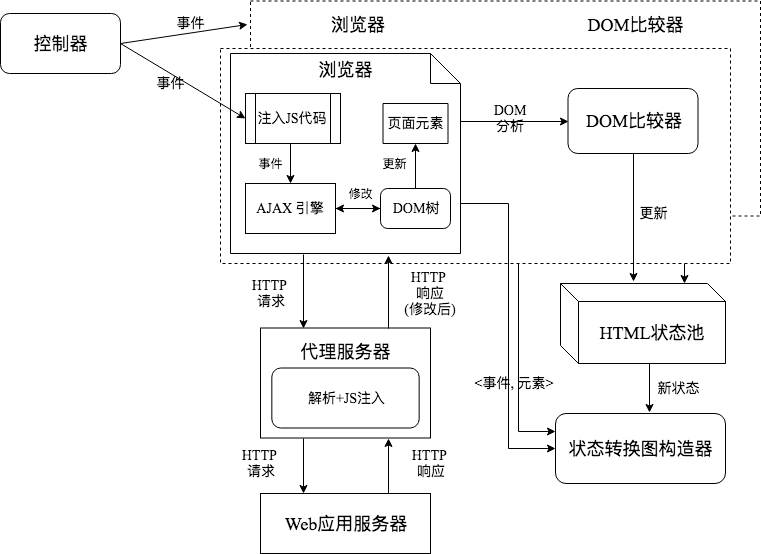

The diagram above was exported from draw.io. Its source (the exported page's mxGraphModel, read from the mxfile embedded in the PNG):
<mxGraphModel dx="950" dy="598" grid="1" gridSize="10" guides="1" tooltips="1" connect="1" arrows="1" fold="1" page="1" pageScale="1" pageWidth="827" pageHeight="1169" background="#ffffff" math="0" shadow="0">
  <root>
    <mxCell id="0" />
    <mxCell id="1" parent="0" />
    <mxCell id="59" value="" style="shape=note;whiteSpace=wrap;html=1;dashed=1;fontFamily=Times New Roman;fontSize=18;" parent="1" vertex="1">
      <mxGeometry x="302" y="189" width="198" height="162" as="geometry" />
    </mxCell>
    <mxCell id="49" value="&amp;nbsp;浏览器&amp;nbsp; &amp;nbsp; &amp;nbsp; &amp;nbsp; &amp;nbsp; &amp;nbsp; &amp;nbsp; &amp;nbsp; &amp;nbsp; &amp;nbsp; &amp;nbsp; &amp;nbsp; &amp;nbsp; &amp;nbsp; &amp;nbsp; &amp;nbsp; &amp;nbsp; &amp;nbsp; &amp;nbsp; &amp;nbsp; &amp;nbsp; &amp;nbsp; &amp;nbsp;DOM比较器&lt;br style=&quot;font-size: 18px&quot;&gt;&lt;br style=&quot;font-size: 18px&quot;&gt;&lt;br style=&quot;font-size: 18px&quot;&gt;&lt;br style=&quot;font-size: 18px&quot;&gt;&lt;br style=&quot;font-size: 18px&quot;&gt;&lt;br style=&quot;font-size: 18px&quot;&gt;&lt;br style=&quot;font-size: 18px&quot;&gt;&lt;br style=&quot;font-size: 18px&quot;&gt;&lt;br style=&quot;font-size: 18px&quot;&gt;" style="rounded=0;whiteSpace=wrap;html=1;fontFamily=Times New Roman;dashed=1;fontSize=18;" parent="1" vertex="1">
      <mxGeometry x="270" y="147.5" width="510" height="215" as="geometry" />
    </mxCell>
    <mxCell id="60" style="edgeStyle=orthogonalEdgeStyle;rounded=0;html=1;exitX=1;exitY=0.5;entryX=0;entryY=0.25;jettySize=auto;orthogonalLoop=1;fontFamily=Times New Roman;fontSize=18;" parent="1" source="59" target="42" edge="1">
      <mxGeometry relative="1" as="geometry" />
    </mxCell>
    <mxCell id="58" value="" style="endArrow=classic;html=1;fontFamily=Times New Roman;fontSize=18;entryX=0.75;entryY=0;exitX=0.851;exitY=1.012;exitPerimeter=0;" parent="1" source="49" target="35" edge="1">
      <mxGeometry width="50" height="50" relative="1" as="geometry">
        <mxPoint x="725" y="425" as="sourcePoint" />
        <mxPoint x="775" y="375" as="targetPoint" />
      </mxGeometry>
    </mxCell>
    <mxCell id="53" value="" style="rounded=0;whiteSpace=wrap;html=1;fontFamily=Times New Roman;dashed=1;" parent="1" vertex="1">
      <mxGeometry x="240" y="195" width="510" height="215" as="geometry" />
    </mxCell>
    <mxCell id="2" value="&lt;span style=&quot;font-size: 18px&quot;&gt;控制器&lt;/span&gt;" style="rounded=1;whiteSpace=wrap;html=1;fontFamily=Times New Roman;" parent="1" vertex="1">
      <mxGeometry x="20" y="160" width="120" height="60" as="geometry" />
    </mxCell>
    <mxCell id="28" style="edgeStyle=orthogonalEdgeStyle;rounded=0;html=1;exitX=1;exitY=0.25;jettySize=auto;orthogonalLoop=1;entryX=0;entryY=0.5;fontFamily=Times New Roman;" parent="1" source="4" target="29" edge="1">
      <mxGeometry relative="1" as="geometry">
        <mxPoint x="550" y="270" as="targetPoint" />
        <Array as="points">
          <mxPoint x="480" y="268" />
        </Array>
      </mxGeometry>
    </mxCell>
    <mxCell id="44" style="edgeStyle=orthogonalEdgeStyle;rounded=0;html=1;exitX=1;exitY=0.75;entryX=0;entryY=0.5;jettySize=auto;orthogonalLoop=1;fontFamily=Times New Roman;" parent="1" source="4" target="42" edge="1">
      <mxGeometry relative="1" as="geometry">
        <Array as="points">
          <mxPoint x="528" y="350" />
          <mxPoint x="528" y="595" />
        </Array>
      </mxGeometry>
    </mxCell>
    <mxCell id="4" value="&lt;font style=&quot;font-size: 18px&quot;&gt;&lt;font&gt;&lt;br&gt;浏览器&lt;br&gt;&lt;br&gt;&lt;br&gt;&lt;br&gt;&lt;br&gt;&lt;br&gt;&lt;br&gt;&lt;br&gt;&lt;br&gt;&lt;/font&gt;&lt;br&gt;&lt;/font&gt;" style="shape=note;whiteSpace=wrap;html=1;fontFamily=Times New Roman;" parent="1" vertex="1">
      <mxGeometry x="250" y="200" width="230" height="200" as="geometry" />
    </mxCell>
    <mxCell id="6" value="&lt;font style=&quot;font-size: 14px&quot;&gt;AJAX 引擎&lt;/font&gt;" style="rounded=0;whiteSpace=wrap;html=1;fontFamily=Times New Roman;" parent="1" vertex="1">
      <mxGeometry x="265" y="330" width="90" height="50" as="geometry" />
    </mxCell>
    <mxCell id="7" value="" style="endArrow=classic;html=1;fontFamily=Times New Roman;" parent="1" edge="1">
      <mxGeometry width="50" height="50" relative="1" as="geometry">
        <mxPoint x="310" y="290" as="sourcePoint" />
        <mxPoint x="310" y="330" as="targetPoint" />
      </mxGeometry>
    </mxCell>
    <mxCell id="61" value="" style="edgeStyle=orthogonalEdgeStyle;rounded=0;html=1;jettySize=auto;orthogonalLoop=1;fontFamily=Times New Roman;fontSize=18;" edge="1" parent="1" source="8" target="6">
      <mxGeometry relative="1" as="geometry" />
    </mxCell>
    <mxCell id="8" value="&lt;font style=&quot;font-size: 14px&quot;&gt;DOM树&lt;/font&gt;" style="rounded=1;whiteSpace=wrap;html=1;arcSize=18;fontFamily=Times New Roman;" parent="1" vertex="1">
      <mxGeometry x="400" y="335" width="70" height="40" as="geometry" />
    </mxCell>
    <mxCell id="9" value="" style="endArrow=classic;html=1;exitX=1;exitY=0.5;entryX=0;entryY=0.5;fontFamily=Times New Roman;" parent="1" source="6" target="8" edge="1">
      <mxGeometry width="50" height="50" relative="1" as="geometry">
        <mxPoint x="343.5" y="360" as="sourcePoint" />
        <mxPoint x="413.5" y="400" as="targetPoint" />
      </mxGeometry>
    </mxCell>
    <mxCell id="10" value="&lt;span style=&quot;font-size: 14px&quot;&gt;页面元素&lt;/span&gt;" style="shape=parallelogram;perimeter=parallelogramPerimeter;whiteSpace=wrap;html=1;size=0;fontFamily=Times New Roman;" parent="1" vertex="1">
      <mxGeometry x="402.5" y="250" width="65" height="40" as="geometry" />
    </mxCell>
    <mxCell id="11" value="" style="endArrow=classic;html=1;entryX=0.5;entryY=1;exitX=0.5;exitY=0;fontFamily=Times New Roman;" parent="1" source="8" target="10" edge="1">
      <mxGeometry width="50" height="50" relative="1" as="geometry">
        <mxPoint x="435" y="330" as="sourcePoint" />
        <mxPoint x="450" y="280" as="targetPoint" />
      </mxGeometry>
    </mxCell>
    <mxCell id="12" value="" style="endArrow=classic;html=1;entryX=0;entryY=0.5;fontFamily=Times New Roman;exitX=1;exitY=0.5;" parent="1" source="2" edge="1">
      <mxGeometry width="50" height="50" relative="1" as="geometry">
        <mxPoint x="160" y="264" as="sourcePoint" />
        <mxPoint x="265" y="265" as="targetPoint" />
      </mxGeometry>
    </mxCell>
    <mxCell id="13" value="&lt;font style=&quot;font-size: 14px&quot;&gt;事件&lt;/font&gt;&lt;br&gt;" style="text;html=1;strokeColor=none;fillColor=none;align=center;verticalAlign=middle;whiteSpace=wrap;rounded=0;fontFamily=Times New Roman;" parent="1" vertex="1">
      <mxGeometry x="170" y="220" width="40" height="20" as="geometry" />
    </mxCell>
    <mxCell id="16" value="" style="group;fontFamily=Times New Roman;" parent="1" vertex="1" connectable="0">
      <mxGeometry x="280" y="474.5" width="170" height="110" as="geometry" />
    </mxCell>
    <mxCell id="14" value="&lt;font style=&quot;font-size: 18px&quot;&gt;代理服务器&lt;br&gt;&lt;br&gt;&lt;br&gt;&lt;br&gt;&lt;/font&gt;" style="rounded=0;whiteSpace=wrap;html=1;fontFamily=Times New Roman;" parent="16" vertex="1">
      <mxGeometry width="170" height="110" as="geometry" />
    </mxCell>
    <mxCell id="15" value="&lt;font style=&quot;font-size: 14px&quot;&gt;解析+JS注入&lt;/font&gt;" style="rounded=1;whiteSpace=wrap;html=1;fontFamily=Times New Roman;" parent="16" vertex="1">
      <mxGeometry x="11.333333333333332" y="40" width="147.33333333333331" height="60" as="geometry" />
    </mxCell>
    <mxCell id="18" value="" style="endArrow=classic;html=1;entryX=0.25;entryY=0;fontFamily=Times New Roman;" parent="1" target="14" edge="1">
      <mxGeometry width="50" height="50" relative="1" as="geometry">
        <mxPoint x="323" y="401" as="sourcePoint" />
        <mxPoint x="307" y="450" as="targetPoint" />
      </mxGeometry>
    </mxCell>
    <mxCell id="19" value="" style="endArrow=classic;html=1;exitX=0.75;exitY=0;entryX=0.687;entryY=1.01;entryPerimeter=0;fontFamily=Times New Roman;" parent="1" source="14" target="4" edge="1">
      <mxGeometry width="50" height="50" relative="1" as="geometry">
        <mxPoint x="385.5" y="410" as="sourcePoint" />
        <mxPoint x="384.5" y="460" as="targetPoint" />
      </mxGeometry>
    </mxCell>
    <mxCell id="20" value="&lt;font style=&quot;font-size: 14px&quot;&gt;HTTP &lt;br&gt;请求&lt;br&gt;&lt;/font&gt;" style="text;html=1;strokeColor=none;fillColor=none;align=center;verticalAlign=middle;whiteSpace=wrap;rounded=0;fontFamily=Times New Roman;" parent="1" vertex="1">
      <mxGeometry x="250" y="430" width="80" height="20" as="geometry" />
    </mxCell>
    <mxCell id="21" value="&lt;font style=&quot;font-size: 14px&quot;&gt;HTTP &lt;br&gt;响应&lt;br&gt;(修改后)&lt;br&gt;&lt;/font&gt;" style="text;html=1;strokeColor=none;fillColor=none;align=center;verticalAlign=middle;whiteSpace=wrap;rounded=0;fontFamily=Times New Roman;" parent="1" vertex="1">
      <mxGeometry x="405" y="430" width="90" height="20" as="geometry" />
    </mxCell>
    <mxCell id="25" style="edgeStyle=orthogonalEdgeStyle;rounded=0;html=1;exitX=0.75;exitY=0;entryX=0.75;entryY=1;jettySize=auto;orthogonalLoop=1;fontFamily=Times New Roman;" parent="1" source="22" target="14" edge="1">
      <mxGeometry relative="1" as="geometry" />
    </mxCell>
    <mxCell id="22" value="&lt;font style=&quot;font-size: 18px&quot;&gt;Web应用服务器&lt;/font&gt;" style="rounded=0;whiteSpace=wrap;html=1;fontFamily=Times New Roman;" parent="1" vertex="1">
      <mxGeometry x="280" y="640" width="170" height="60" as="geometry" />
    </mxCell>
    <mxCell id="24" style="edgeStyle=orthogonalEdgeStyle;rounded=0;html=1;exitX=0.25;exitY=1;entryX=0.25;entryY=0;jettySize=auto;orthogonalLoop=1;fontFamily=Times New Roman;" parent="1" source="14" target="22" edge="1">
      <mxGeometry relative="1" as="geometry" />
    </mxCell>
    <mxCell id="26" value="&lt;font style=&quot;font-size: 14px&quot;&gt;HTTP &lt;br&gt;请求&lt;br&gt;&lt;/font&gt;" style="text;html=1;strokeColor=none;fillColor=none;align=center;verticalAlign=middle;whiteSpace=wrap;rounded=0;fontFamily=Times New Roman;" parent="1" vertex="1">
      <mxGeometry x="240" y="600" width="80" height="20" as="geometry" />
    </mxCell>
    <mxCell id="27" value="&lt;font style=&quot;font-size: 14px&quot;&gt;HTTP &lt;br&gt;响应&lt;br&gt;&lt;/font&gt;" style="text;html=1;strokeColor=none;fillColor=none;align=center;verticalAlign=middle;whiteSpace=wrap;rounded=0;fontFamily=Times New Roman;" parent="1" vertex="1">
      <mxGeometry x="410" y="600" width="80" height="20" as="geometry" />
    </mxCell>
    <mxCell id="37" style="edgeStyle=orthogonalEdgeStyle;rounded=0;html=1;jettySize=auto;orthogonalLoop=1;fontFamily=Times New Roman;entryX=0.442;entryY=-0.019;entryPerimeter=0;" parent="1" target="35" edge="1">
      <mxGeometry relative="1" as="geometry">
        <mxPoint x="653" y="300" as="sourcePoint" />
        <mxPoint x="653" y="360" as="targetPoint" />
      </mxGeometry>
    </mxCell>
    <mxCell id="29" value="&lt;font style=&quot;font-size: 18px&quot;&gt;DOM比较器&lt;/font&gt;" style="rounded=1;whiteSpace=wrap;html=1;fontFamily=Times New Roman;" parent="1" vertex="1">
      <mxGeometry x="587.5" y="235" width="130" height="65" as="geometry" />
    </mxCell>
    <mxCell id="30" value="修改&lt;br&gt;" style="text;html=1;strokeColor=none;fillColor=none;align=center;verticalAlign=middle;whiteSpace=wrap;rounded=0;fontFamily=Times New Roman;" parent="1" vertex="1">
      <mxGeometry x="360" y="330" width="40" height="20" as="geometry" />
    </mxCell>
    <mxCell id="31" value="事件&lt;br&gt;" style="text;html=1;strokeColor=none;fillColor=none;align=center;verticalAlign=middle;whiteSpace=wrap;rounded=0;fontFamily=Times New Roman;" parent="1" vertex="1">
      <mxGeometry x="270" y="300" width="40" height="20" as="geometry" />
    </mxCell>
    <mxCell id="32" value="更新" style="text;html=1;strokeColor=none;fillColor=none;align=center;verticalAlign=middle;whiteSpace=wrap;rounded=0;fontFamily=Times New Roman;" parent="1" vertex="1">
      <mxGeometry x="393.5" y="300" width="40" height="20" as="geometry" />
    </mxCell>
    <mxCell id="33" value="&lt;font style=&quot;font-size: 14px&quot;&gt;DOM 分析&lt;/font&gt;" style="text;html=1;strokeColor=none;fillColor=none;align=center;verticalAlign=middle;whiteSpace=wrap;rounded=0;fontFamily=Times New Roman;" parent="1" vertex="1">
      <mxGeometry x="510" y="255" width="40" height="20" as="geometry" />
    </mxCell>
    <mxCell id="35" value="&lt;font style=&quot;font-size: 18px&quot;&gt;HTML状态池&lt;/font&gt;" style="shape=cube;whiteSpace=wrap;html=1;boundedLbl=1;size=18;fontFamily=Times New Roman;" parent="1" vertex="1">
      <mxGeometry x="580" y="430" width="165" height="80" as="geometry" />
    </mxCell>
    <mxCell id="38" value="&lt;span style=&quot;font-size: 14px&quot;&gt;更新&lt;/span&gt;" style="text;html=1;strokeColor=none;fillColor=none;align=center;verticalAlign=middle;whiteSpace=wrap;rounded=0;fontFamily=Times New Roman;" parent="1" vertex="1">
      <mxGeometry x="652.5" y="350" width="40" height="20" as="geometry" />
    </mxCell>
    <mxCell id="40" value="&lt;font style=&quot;font-size: 14px&quot;&gt;注入JS代码&lt;/font&gt;" style="shape=process;whiteSpace=wrap;html=1;fontFamily=Times New Roman;" parent="1" vertex="1">
      <mxGeometry x="265" y="240" width="95" height="50" as="geometry" />
    </mxCell>
    <mxCell id="42" value="&lt;span style=&quot;font-size: 18px&quot;&gt;状态转换图构造器&lt;/span&gt;" style="rounded=1;whiteSpace=wrap;html=1;fontFamily=Times New Roman;" parent="1" vertex="1">
      <mxGeometry x="575" y="560" width="170" height="70" as="geometry" />
    </mxCell>
    <mxCell id="45" value="&lt;font style=&quot;font-size: 14px&quot;&gt;新状态&lt;/font&gt;" style="text;html=1;strokeColor=none;fillColor=none;align=center;verticalAlign=middle;whiteSpace=wrap;rounded=0;fontFamily=Times New Roman;" parent="1" vertex="1">
      <mxGeometry x="662.5" y="524.5" width="70" height="20" as="geometry" />
    </mxCell>
    <mxCell id="47" value="&lt;font style=&quot;font-size: 14px&quot;&gt;&amp;lt;事件, 元素&amp;gt;&lt;/font&gt;" style="text;html=1;strokeColor=none;fillColor=none;align=center;verticalAlign=middle;whiteSpace=wrap;rounded=0;fontFamily=Times New Roman;" parent="1" vertex="1">
      <mxGeometry x="467.5" y="519.5" width="130" height="20" as="geometry" />
    </mxCell>
    <mxCell id="51" value="" style="endArrow=classic;html=1;fontFamily=Times New Roman;" parent="1" edge="1">
      <mxGeometry width="50" height="50" relative="1" as="geometry">
        <mxPoint x="669" y="510" as="sourcePoint" />
        <mxPoint x="669" y="559" as="targetPoint" />
      </mxGeometry>
    </mxCell>
    <mxCell id="56" value="" style="endArrow=classic;html=1;fontFamily=Times New Roman;fontSize=18;entryX=-0.006;entryY=0.109;entryPerimeter=0;" parent="1" target="49" edge="1">
      <mxGeometry width="50" height="50" relative="1" as="geometry">
        <mxPoint x="140" y="190" as="sourcePoint" />
        <mxPoint x="220" y="145" as="targetPoint" />
      </mxGeometry>
    </mxCell>
    <mxCell id="57" value="&lt;font style=&quot;font-size: 14px&quot;&gt;事件&lt;/font&gt;&lt;br&gt;" style="text;html=1;strokeColor=none;fillColor=none;align=center;verticalAlign=middle;whiteSpace=wrap;rounded=0;fontFamily=Times New Roman;" parent="1" vertex="1">
      <mxGeometry x="190" y="160" width="40" height="20" as="geometry" />
    </mxCell>
  </root>
</mxGraphModel>